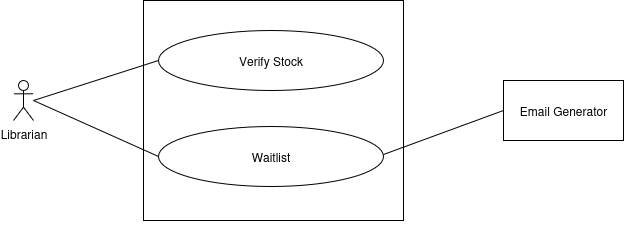

The diagram above was exported from draw.io. Its source (the exported page's mxGraphModel, read from the mxfile embedded in the PNG):
<mxGraphModel dx="872" dy="490" grid="1" gridSize="10" guides="1" tooltips="1" connect="1" arrows="1" fold="1" page="1" pageScale="1" pageWidth="850" pageHeight="1100" math="0" shadow="0">
  <root>
    <mxCell id="0" />
    <mxCell id="1" parent="0" />
    <mxCell id="1qmDRYIFRaDCcGNtNTdN-1" value="" style="rounded=0;whiteSpace=wrap;html=1;" parent="1" vertex="1">
      <mxGeometry x="780" y="150" width="260" height="220" as="geometry" />
    </mxCell>
    <mxCell id="1qmDRYIFRaDCcGNtNTdN-2" value="Verify Stock" style="ellipse;whiteSpace=wrap;html=1;" parent="1" vertex="1">
      <mxGeometry x="795" y="180" width="225" height="60" as="geometry" />
    </mxCell>
    <mxCell id="1qmDRYIFRaDCcGNtNTdN-3" style="edgeStyle=orthogonalEdgeStyle;rounded=0;orthogonalLoop=1;jettySize=auto;html=1;exitX=0.5;exitY=1;exitDx=0;exitDy=0;" parent="1" source="1qmDRYIFRaDCcGNtNTdN-1" target="1qmDRYIFRaDCcGNtNTdN-1" edge="1">
      <mxGeometry relative="1" as="geometry" />
    </mxCell>
    <mxCell id="1qmDRYIFRaDCcGNtNTdN-5" value="Email Generator" style="rounded=0;whiteSpace=wrap;html=1;" parent="1" vertex="1">
      <mxGeometry x="1140" y="230" width="120" height="60" as="geometry" />
    </mxCell>
    <mxCell id="1qmDRYIFRaDCcGNtNTdN-15" value="Waitlist" style="ellipse;whiteSpace=wrap;html=1;" parent="1" vertex="1">
      <mxGeometry x="795" y="276" width="225" height="60" as="geometry" />
    </mxCell>
    <mxCell id="1qmDRYIFRaDCcGNtNTdN-16" style="edgeStyle=orthogonalEdgeStyle;rounded=0;orthogonalLoop=1;jettySize=auto;html=1;exitX=0.5;exitY=1;exitDx=0;exitDy=0;" parent="1" source="1qmDRYIFRaDCcGNtNTdN-1" target="1qmDRYIFRaDCcGNtNTdN-1" edge="1">
      <mxGeometry relative="1" as="geometry" />
    </mxCell>
    <mxCell id="1qmDRYIFRaDCcGNtNTdN-17" value="Librarian&lt;div&gt;&lt;br&gt;&lt;/div&gt;" style="shape=umlActor;verticalLabelPosition=bottom;verticalAlign=top;html=1;outlineConnect=0;" parent="1" vertex="1">
      <mxGeometry x="650" y="230" width="20" height="40" as="geometry" />
    </mxCell>
    <mxCell id="1qmDRYIFRaDCcGNtNTdN-18" value="" style="endArrow=none;html=1;rounded=0;entryX=0;entryY=0.5;entryDx=0;entryDy=0;" parent="1" target="1qmDRYIFRaDCcGNtNTdN-15" edge="1">
      <mxGeometry width="50" height="50" relative="1" as="geometry">
        <mxPoint x="670" y="250" as="sourcePoint" />
        <mxPoint x="1000" y="380" as="targetPoint" />
      </mxGeometry>
    </mxCell>
    <mxCell id="3oLDb81JApM8WVjZ8KXm-7" value="" style="endArrow=none;html=1;rounded=0;entryX=0;entryY=0.5;entryDx=0;entryDy=0;" edge="1" parent="1" target="1qmDRYIFRaDCcGNtNTdN-2">
      <mxGeometry width="50" height="50" relative="1" as="geometry">
        <mxPoint x="670" y="250" as="sourcePoint" />
        <mxPoint x="795" y="312" as="targetPoint" />
      </mxGeometry>
    </mxCell>
    <mxCell id="3oLDb81JApM8WVjZ8KXm-9" value="" style="endArrow=none;html=1;rounded=0;entryX=0;entryY=0.5;entryDx=0;entryDy=0;exitX=1;exitY=0.5;exitDx=0;exitDy=0;" edge="1" parent="1" target="1qmDRYIFRaDCcGNtNTdN-5">
      <mxGeometry width="50" height="50" relative="1" as="geometry">
        <mxPoint x="1020" y="304" as="sourcePoint" />
        <mxPoint x="1140" y="354" as="targetPoint" />
      </mxGeometry>
    </mxCell>
  </root>
</mxGraphModel>